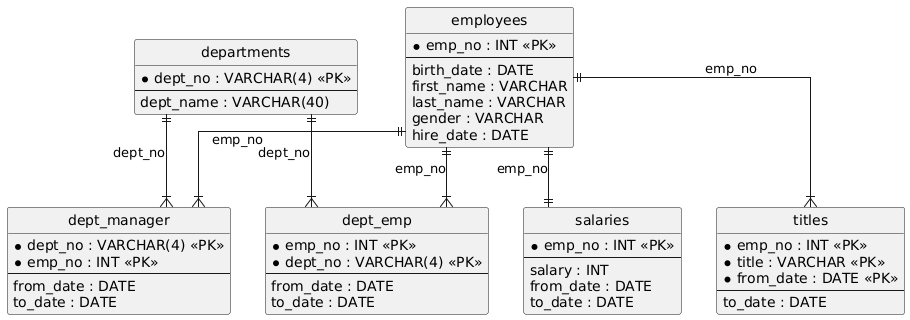

The diagram above was rendered by PlantUML. Its source (embedded in the PNG):
@startuml
hide circle
skinparam linetype ortho

entity "departments" as departments {
  * dept_no : VARCHAR(4) <<PK>>
  --
  dept_name : VARCHAR(40)
}

entity "employees" as employees {
  * emp_no : INT <<PK>>
  --
  birth_date : DATE
  first_name : VARCHAR
  last_name : VARCHAR
  gender : VARCHAR
  hire_date : DATE
}

entity "dept_manager" as dept_manager {
  * dept_no : VARCHAR(4) <<PK>>
  * emp_no : INT <<PK>>
  --
  from_date : DATE
  to_date : DATE
}

entity "salaries" as salaries {
  * emp_no : INT <<PK>>
  --
  salary : INT
  from_date : DATE
  to_date : DATE
}

entity "dept_emp" as dept_emp {
  * emp_no : INT <<PK>>
  * dept_no : VARCHAR(4) <<PK>>
  --
  from_date : DATE
  to_date : DATE
}

entity "titles" as titles {
  * emp_no : INT <<PK>>
  * title : VARCHAR <<PK>>
  * from_date : DATE <<PK>>
  --
  to_date : DATE
}

employees ||--|{ dept_manager : "emp_no"
departments ||--|{ dept_manager : "dept_no"
employees ||--|| salaries : "emp_no"
departments ||--|{ dept_emp : "dept_no"
employees ||--|{ dept_emp : "emp_no"
employees ||--|{ titles : "emp_no"
@enduml